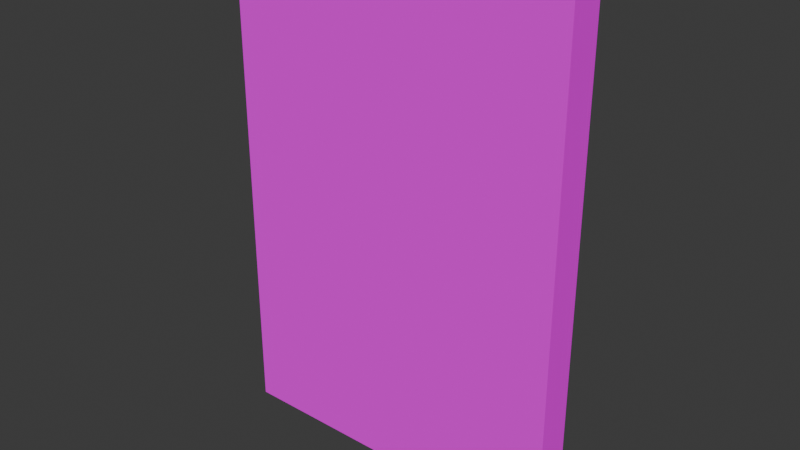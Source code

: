 # Source: DoorTch.blend  (saved by Blender 5.0.118; exported with 4.5.12 LTS)
import bpy
from mathutils import Matrix  # noqa: F401  (used for matrix-valued properties, if any)

bpy.ops.wm.read_factory_settings(use_empty=True)
scene = bpy.context.scene
scene.name = 'Scene'

# ---- collections
col_collection = bpy.data.collections.new('Collection'); scene.collection.children.link(col_collection)

# ---- images (referenced by path relative to the original .blend; pixels are not part of the script)
import os
ASSET_DIR = os.environ.get("B2B_ASSET_DIR", "")  # directory of the original .blend (textures are referenced by path, not embedded)
HERE = os.path.dirname(os.path.abspath(__file__))  # packed textures are extracted next to this script under _unpacked/

def load_image(name, relpath, width, height, colorspace="sRGB"):
    """Load a texture the original file referenced (path relative to the .blend, or extracted next to this script)."""
    p = next((c for c in (os.path.join(HERE, relpath), os.path.join(ASSET_DIR, relpath)) if relpath and os.path.exists(c)), "")
    if p:
        img = bpy.data.images.load(p, check_existing=True)
        img.name = name
    else:  # same state as the original file: an image datablock whose file is absent (Cycles renders it pink)
        img = bpy.data.images.new(name, width, height)
        img.source = "FILE"
        img.filepath = "//" + (relpath or name)
    img.colorspace_settings.name = colorspace
    return img
img_t2_door2_png = load_image('t2_door2.png', 'textures/t2_door2.png', 1024, 1024, 'sRGB')

# ---- materials (node trees are filled in below, after node groups)
mat_t2_door2 = bpy.data.materials.new('t2_door2')
mat_t2_door2.use_backface_culling_lightprobe_volume = False

# ---- material node trees
mat_t2_door2.use_nodes = True; mat_t2_door2.node_tree.nodes.clear()
_N = mat_t2_door2.node_tree.nodes; _L = mat_t2_door2.node_tree.links
n0 = _N.new('ShaderNodeBsdfPrincipled'); n0.name = 'Principled BSDF'; n0.location = (0, 300)
n0.inputs[13].default_value = 0.0
n0.inputs[27].default_value = (0.0, 0.0, 0.0, 1.0)
n1 = _N.new('ShaderNodeOutputMaterial'); n1.name = 'Material Output'; n1.location = (300, 300)
n2 = _N.new('ShaderNodeTexImage'); n2.name = 'Image Texture'; n2.location = (-300, 300)
n2.label = 'Base Color'
n2.image = img_t2_door2_png
n3 = _N.new('ShaderNodeRGB'); n3.name = 'RGB'; n3.location = (-300, 0)
n3.label = 'Ambient'
n3.outputs[0].default_value = (0.8065, 0.8065, 0.8065, 1.0)
_L.new(n0.outputs[0], n1.inputs[0])
_L.new(n2.outputs[0], n0.inputs[0])
n1.is_active_output = True

# ---- world
world_world = bpy.data.worlds.new('World'); scene.world = world_world
world_world.use_nodes = True; world_world.node_tree.nodes.clear()
_N = world_world.node_tree.nodes; _L = world_world.node_tree.links
n0 = _N.new('ShaderNodeOutputWorld'); n0.name = 'World Output'; n0.location = (200, 100)
n1 = _N.new('ShaderNodeBackground'); n1.name = 'Background'; n1.location = (-200, 100)
n1.inputs[0].default_value = (0.05088, 0.05088, 0.05088, 1.0)
_L.new(n1.outputs[0], n0.inputs[0])
n0.is_active_output = True
world_world.color = (0.05088, 0.05088, 0.05088)
world_world.sun_shadow_jitter_overblur = 0.0

# ---- meshes
me_doortch = bpy.data.meshes.new('DoorTch')
me_doortch.from_pydata([(0.0, 2.0, 2.0), (0.0, 2.0, 0.0), (0.0, 31.0, 0.0), (0.0, 31.0, 2.0), (-20.0, 2.0, 2.0), (0.0, 2.0, 2.0), (0.0, 31.0, 2.0), (-20.0, 31.0, 2.0)], [], [(0, 1, 2, 3), (4, 5, 6, 7)])
_uv = me_doortch.uv_layers.new(name='texcoords')
_uv.uv.foreach_set('vector', [0.7812, 0.001953, 0.9688, 0.001953, 0.9688, 0.998, 0.7812, 0.998, 0.03125, 0.001953, 0.7188, 0.001953, 0.7188, 0.998, 0.03125, 0.998])
_ca = me_doortch.color_attributes.new('colors', 'BYTE_COLOR', 'CORNER')
_ca.data.foreach_set('color', [1.0, 1.0, 1.0, 1.0, 1.0, 1.0, 1.0, 1.0, 1.0, 1.0, 1.0, 1.0, 1.0, 1.0, 1.0, 1.0, 1.0, 1.0, 1.0, 1.0, 1.0, 1.0, 1.0, 1.0, 1.0, 1.0, 1.0, 1.0, 1.0, 1.0, 1.0, 1.0])
me_doortch.materials.append(mat_t2_door2)
me_doortch.update()
me_doortch.normals_split_custom_set([tuple(v) for v in zip(*[iter([1.0, 0.0, 0.0, 1.0, 0.0, 0.0, 1.0, 0.0, 0.0, 1.0, 0.0, 0.0, 0.0, 0.0, 1.0, 0.0, 0.0, 1.0, 0.0, 0.0, 1.0, 0.0, 0.0, 1.0])] * 3)])

# ---- objects
ob_doortch = bpy.data.objects.new('DoorTch', me_doortch)

# ---- transforms, parenting, visibility, modifiers, constraints
ob_doortch.location = (0.0, 0.0, 0.0)
ob_doortch.rotation_euler = (1.571, -0.0, 0.0)
ob_doortch.scale = (0.06, 0.06, 0.06)

# ---- collection membership
col_collection.objects.link(ob_doortch)

# ---- scene / render settings (as saved in the file)
scene.frame_start = 1; scene.frame_end = 250; scene.frame_set(1)
scene.render.engine = 'BLENDER_EEVEE_NEXT'
scene.render.bake_bias = 0.0
scene.render.bake_samples = 0
scene.cycles.sampling_pattern = 'TABULATED_SOBOL'
scene.eevee.use_volume_custom_range = False
bpy.context.view_layer.update()

# ---- added for rendering (the .blend has no active camera and no usable light): camera, sun
cam_auto = bpy.data.cameras.new('AutoCamera')
cam_auto.lens = 50.0
cam_auto.sensor_width = 36.0
cam_auto.clip_end = 1000.0
ob_auto_camera = bpy.data.objects.new('AutoCamera', cam_auto)
scene.collection.objects.link(ob_auto_camera)
ob_auto_camera.location = (1.35877, -2.41052, 2.55701)
ob_auto_camera.rotation_euler = (1.09748, -7.21219e-08, 0.694738)
scene.camera = ob_auto_camera
light_auto_sun = bpy.data.lights.new('AutoSun', 'SUN')
light_auto_sun.energy = 3.0
light_auto_sun.angle = 0.0523599
ob_auto_sun = bpy.data.objects.new('AutoSun', light_auto_sun)
scene.collection.objects.link(ob_auto_sun)
ob_auto_sun.rotation_euler = (0.872665, 0.174533, 0.523599)
bpy.context.view_layer.update()
